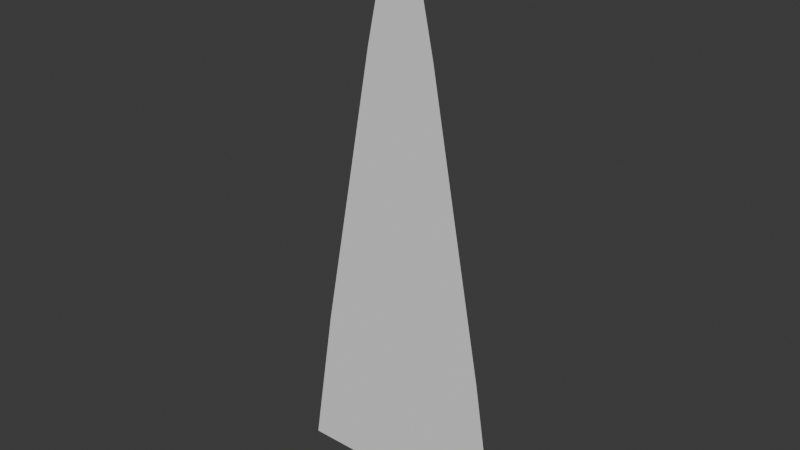# Source: Grass.blend  (saved by Blender 5.2.44; exported with 4.5.12 LTS)
import bpy
from mathutils import Matrix  # noqa: F401  (used for matrix-valued properties, if any)

bpy.ops.wm.read_factory_settings(use_empty=True)
scene = bpy.context.scene
scene.name = 'Scene'

# ---- collections
col_collection = bpy.data.collections.new('Collection'); scene.collection.children.link(col_collection)

# ---- world
world_world = bpy.data.worlds.new('World'); scene.world = world_world
world_world.use_nodes = True; world_world.node_tree.nodes.clear()
_N = world_world.node_tree.nodes; _L = world_world.node_tree.links
n0 = _N.new('ShaderNodeOutputWorld'); n0.name = 'World Output'; n0.location = (200, 100)
n1 = _N.new('ShaderNodeBackground'); n1.name = 'Background'; n1.location = (-200, 100)
n1.inputs[0].default_value = (0.05088, 0.05088, 0.05088, 1.0)
_L.new(n1.outputs[0], n0.inputs[0])
n0.is_active_output = True
world_world.color = (0.05088, 0.05088, 0.05088)
world_world.sun_shadow_jitter_overblur = 0.0

# ---- meshes
me_plane = bpy.data.meshes.new('Plane')
me_plane.from_pydata([(-1.0, -1.0, 0.0), (1.0, -1.0, 0.0), (-0.07189, 1.0, 0.0), (0.07189, 1.0, 0.0), (-0.3099, 0.5599, -4.086e-15), (0.3099, 0.5599, -4.086e-15), (-0.7879, -0.468, 0.0), (0.7879, -0.468, 0.0), (0.5378, 0.06765, 1.642e-15), (-0.5378, 0.06765, 1.642e-15)], [], [(4, 5, 3, 2), (9, 8, 5, 4), (0, 1, 7, 6), (6, 7, 8, 9)])
_uv = me_plane.uv_layers.new(name='UVMap')
_uv.uv.foreach_set('vector', [0.0, 0.78, 1.0, 0.78, 1.0, 1.0, 0.0, 1.0, 0.0, 0.5338, 1.0, 0.5338, 1.0, 0.78, 0.0, 0.78, 0.0, 0.0, 1.0, 0.0, 1.0, 0.266, 0.0, 0.266, 0.0, 0.266, 1.0, 0.266, 1.0, 0.5338, 0.0, 0.5338])
me_plane.update()

# ---- objects
ob_plane = bpy.data.objects.new('Plane', me_plane)

# ---- transforms, parenting, visibility, modifiers, constraints
ob_plane.location = (0.0, 0.0, 1.0)
ob_plane.rotation_euler = (1.571, -0.0, 0.0)
ob_plane.scale = (0.4, 1.0, 1.0)

# ---- collection membership
col_collection.objects.link(ob_plane)

# ---- scene / render settings (as saved in the file)
scene.frame_start = 1; scene.frame_end = 250; scene.frame_set(14)
scene.render.engine = 'BLENDER_EEVEE_NEXT'
scene.render.bake_bias = 0.0
scene.render.bake_samples = 0
scene.render.compositor_device = 'GPU'
scene.eevee.use_volume_custom_range = False
scene.eevee.fast_gi_thickness_near = 0.1
scene.eevee.fast_gi_thickness_far = 0.0
scene.eevee.ray_tracing_options.screen_trace_thickness = 0.1
bpy.context.view_layer.update()

# ---- added for rendering (the .blend has no active camera and no usable light): camera, sun
cam_auto = bpy.data.cameras.new('AutoCamera')
cam_auto.lens = 50.0
cam_auto.sensor_width = 36.0
cam_auto.clip_end = 1000.0
ob_auto_camera = bpy.data.objects.new('AutoCamera', cam_auto)
scene.collection.objects.link(ob_auto_camera)
ob_auto_camera.location = (1.99299, -2.39159, 2.5944)
ob_auto_camera.rotation_euler = (1.09748, -7.21219e-08, 0.694738)
scene.camera = ob_auto_camera
light_auto_sun = bpy.data.lights.new('AutoSun', 'SUN')
light_auto_sun.energy = 3.0
light_auto_sun.angle = 0.0523599
ob_auto_sun = bpy.data.objects.new('AutoSun', light_auto_sun)
scene.collection.objects.link(ob_auto_sun)
ob_auto_sun.rotation_euler = (0.872665, 0.174533, 0.523599)
bpy.context.view_layer.update()
